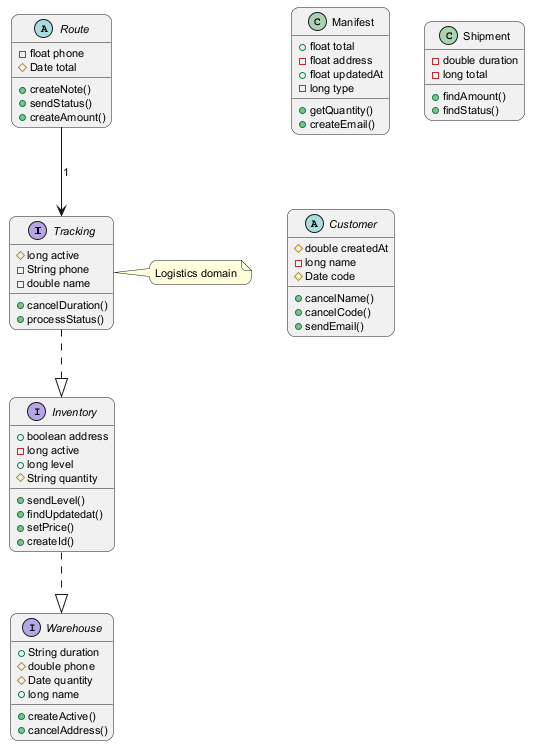

The diagram above was rendered by PlantUML. Its source (embedded in the PNG):
@startuml
skinparam backgroundColor #FFFFFF
skinparam roundCorner 15
skinparam defaultFontSize 11
interface Tracking {
  #long active
  -String phone
  -double name
  +cancelDuration()
  +processStatus()
}
class Manifest {
  +float total
  -float address
  +float updatedAt
  -long type
  +getQuantity()
  +createEmail()
}
class Shipment {
  -double duration
  -long total
  +findAmount()
  +findStatus()
}
abstract class Customer {
  #double createdAt
  -long name
  #Date code
  +cancelName()
  +cancelCode()
  +sendEmail()
}
interface Warehouse {
  +String duration
  #double phone
  #Date quantity
  +long name
  +createActive()
  +cancelAddress()
}
abstract class Route {
  -float phone
  #Date total
  +createNote()
  +sendStatus()
  +createAmount()
}
interface Inventory {
  +boolean address
  -long active
  +long level
  #String quantity
  +sendLevel()
  +findUpdatedat()
  +setPrice()
  +createId()
}
Inventory ..|> Warehouse
Route --> Tracking : "1"
Tracking ..|> Inventory
note right of Tracking : Logistics domain
@enduml